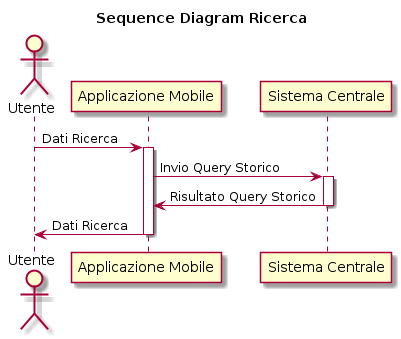

The diagram above was rendered by PlantUML. Its source (embedded in the PNG):
@startuml
title Sequence Diagram Ricerca
actor Utente

Utente -> "Applicazione Mobile": Dati Ricerca
activate "Applicazione Mobile"

"Applicazione Mobile" -> "Sistema Centrale": Invio Query Storico
activate "Sistema Centrale"

"Sistema Centrale" -> "Applicazione Mobile": Risultato Query Storico
deactivate "Sistema Centrale"

"Applicazione Mobile" -> Utente: Dati Ricerca
deactivate "Applicazione Mobile"
@enduml